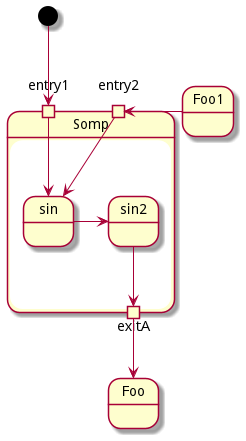

The diagram above was rendered by PlantUML. Its source (embedded in the PNG):
@startuml
state Somp {
  state entry1 <<inputPin>>
  state entry2 <<inputPin>>
  state sin
  entry1 --> sin
  entry2 -> sin
  sin -> sin2
  sin2 --> exitA <<outputPin>>
}
[*] --> entry1
exitA --> Foo
Foo1 -> entry2
@enduml